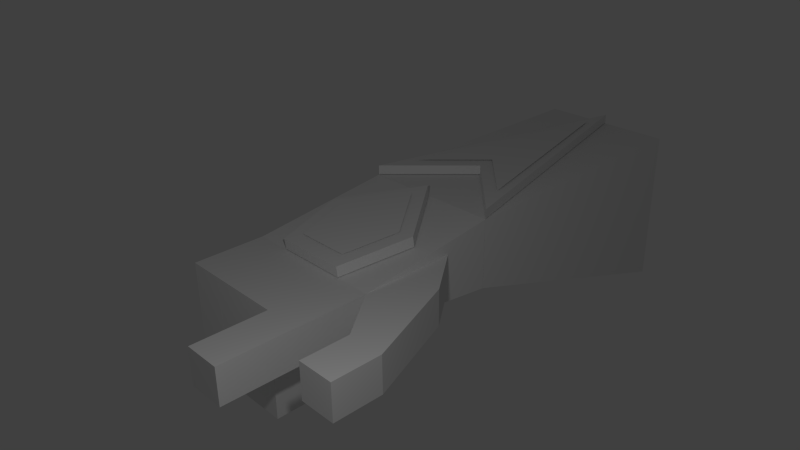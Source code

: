 # Source: force_gloves_complete.blend  (saved by Blender 2.72.0; exported with 4.5.12 LTS)
import bpy
from mathutils import Matrix  # noqa: F401  (used for matrix-valued properties, if any)

bpy.ops.wm.read_factory_settings(use_empty=True)
scene = bpy.context.scene
scene.name = 'Scene'

# ---- collections
col_collection_1 = bpy.data.collections.new('Collection 1'); scene.collection.children.link(col_collection_1)

# ---- materials (node trees are filled in below, after node groups)
mat_force_gloves_dec_top = bpy.data.materials.new('force_gloves_dec_top')
mat_force_gloves_dec_top.alpha_threshold = 0.0
mat_force_gloves_dec_top.use_transparent_shadow = False
mat_force_gloves_dec_top.roughness = 0.5
mat_attachment = bpy.data.materials.new('attachment')
mat_attachment.alpha_threshold = 0.0
mat_attachment.use_transparent_shadow = False
mat_attachment.roughness = 0.5
mat_force_gloves_dec = bpy.data.materials.new('force_gloves_dec')
mat_force_gloves_dec.alpha_threshold = 0.0
mat_force_gloves_dec.use_transparent_shadow = False
mat_force_gloves_dec.roughness = 0.5
mat_force_gloves = bpy.data.materials.new('force_gloves')
mat_force_gloves.alpha_threshold = 0.0
mat_force_gloves.use_transparent_shadow = False
mat_force_gloves.roughness = 0.5
mat_force_gloves.line_color = (0.0, 0.0, 0.0, 1.0)

# ---- material node trees

# ---- world
world_world = bpy.data.worlds.new('World'); scene.world = world_world
world_world.color = (0.05088, 0.05088, 0.05088)
world_world.use_sun_shadow = False
world_world.sun_shadow_jitter_overblur = 0.0
world_world.cycles.sampling_method = 'MANUAL'
world_world.cycles.sample_map_resolution = 256

# ---- cameras
cam_camera = bpy.data.cameras.new('Camera')
cam_camera.clip_end = 100.0
cam_camera.lens = 35.0
cam_camera.sensor_width = 32.0
cam_camera.sensor_height = 18.0
cam_camera.ortho_scale = 7.314
cam_camera.dof.focus_distance = 0.0
cam_camera.dof.aperture_fstop = 128.0

# ---- lights
light_lamp = bpy.data.lights.new('Lamp', 'POINT')
light_lamp.transmission_factor = 0.0
light_lamp.cutoff_distance = 30.0
light_lamp.energy = 100.0
light_lamp.shadow_buffer_clip_start = 1.001
light_lamp.shadow_soft_size = 0.1
light_lamp.shadow_maximum_resolution = 0.006
light_lamp.use_absolute_resolution = True
light_lamp.cycles.use_multiple_importance_sampling = False

# ---- meshes
me_cube_018 = bpy.data.meshes.new('Cube.018')
me_cube_018.from_pydata([(1.0, -1.0, 2.327), (-1.0, -1.0, 2.327), (2.384e-07, 1.0, 2.327), (-2.533e-07, -0.5, 2.327)], [], [(3, 0, 2), (2, 1, 3)])
_uv = me_cube_018.uv_layers.new(name='UVMap')
_uv.uv.foreach_set('vector', [0.625, 0.4, 1.0, 0.0, 1.0, 1.0, 1.0, 1.0, 0.0, 0.4, 0.625, 0.4])
me_cube_018.materials.append(mat_force_gloves_dec_top)
me_cube_018.use_remesh_preserve_volume = False
me_cube_018.use_remesh_preserve_attributes = False
me_cube_018.use_mirror_vertex_groups = False
me_cube_018.update()
me_cube_017 = bpy.data.meshes.new('Cube.017')
me_cube_017.from_pydata([(0.5625, -0.06848, 1.829), (-0.5625, -0.06848, 1.829), (1.182e-07, 0.6815, 2.017), (0.375, -0.8185, 1.642), (-0.375, -0.8185, 1.642)], [], [(1, 4, 3, 0, 2)])
_uv = me_cube_017.uv_layers.new(name='UVMap')
_uv.uv.foreach_set('vector', [1.0, 0.5, 0.8333, 1.0, 0.1667, 1.0, 0.0, 0.5, 0.5, 0.0])
me_cube_017.materials.append(mat_force_gloves_dec_top)
me_cube_017.use_remesh_preserve_volume = False
me_cube_017.use_remesh_preserve_attributes = False
me_cube_017.use_mirror_vertex_groups = False
me_cube_017.update()
me_cube_016 = bpy.data.meshes.new('Cube.016')
me_cube_016.from_pydata([(1.0, -1.0, 1.925), (-1.0, -1.0, 1.925), (2.384e-07, 1.0, 1.925), (-2.533e-07, -0.5, 1.925)], [], [(3, 0, 2), (2, 1, 3)])
_uv = me_cube_016.uv_layers.new(name='UVMap')
_uv.uv.foreach_set('vector', [0.625, 0.4, 1.0, 0.0, 1.0, 1.0, 1.0, 1.0, 0.0, 0.4, 0.625, 0.4])
me_cube_016.materials.append(mat_attachment)
me_cube_016.use_remesh_preserve_volume = False
me_cube_016.use_remesh_preserve_attributes = False
me_cube_016.use_mirror_vertex_groups = False
me_cube_016.update()
me_cube_015 = bpy.data.meshes.new('Cube.015')
me_cube_015.from_pydata([(1.0, -1.0, 1.925), (-1.0, -1.0, 1.925), (2.384e-07, 1.0, 1.925), (-2.533e-07, -0.5, 1.925)], [], [(3, 2, 0), (2, 3, 1)])
_uv = me_cube_015.uv_layers.new(name='UVMap')
_uv.uv.foreach_set('vector', [0.625, 0.4, 1.0, 1.0, 0.0, 0.4, 1.0, 1.0, 0.625, 0.4, 1.0, 0.0])
me_cube_015.materials.append(mat_attachment)
me_cube_015.use_remesh_preserve_volume = False
me_cube_015.use_remesh_preserve_attributes = False
me_cube_015.use_mirror_vertex_groups = False
me_cube_015.update()
me_cube_014 = bpy.data.meshes.new('Cube.014')
me_cube_014.from_pydata([(1.0, -1.003, -1.0), (-1.0, -1.003, -1.0), (1.0, -1.003, 1.0), (-1.0, -1.003, 1.0)], [], [(0, 2, 3, 1)])
_uv = me_cube_014.uv_layers.new(name='UVMap')
_uv.uv.foreach_set('vector', [1.0, 1.0, 1.192e-07, 1.0, 0.0, 0.0, 1.0, 0.0])
me_cube_014.materials.append(mat_attachment)
me_cube_014.use_remesh_preserve_volume = False
me_cube_014.use_remesh_preserve_attributes = False
me_cube_014.use_mirror_vertex_groups = False
me_cube_014.update()
me_cube_013 = bpy.data.meshes.new('Cube.013')
me_cube_013.from_pydata([(1.0, 1.006, -1.0), (-1.0, 1.006, -1.0), (1.0, 1.006, 1.0), (-1.0, 1.006, 1.0)], [], [(2, 0, 1, 3)])
_uv = me_cube_013.uv_layers.new(name='UVMap')
_uv.uv.foreach_set('vector', [0.0, 0.0, 1.0, 5.96e-08, 1.0, 1.0, 2.384e-07, 1.0])
me_cube_013.materials.append(mat_attachment)
me_cube_013.use_remesh_preserve_volume = False
me_cube_013.use_remesh_preserve_attributes = False
me_cube_013.use_mirror_vertex_groups = False
me_cube_013.update()
me_cube_012 = bpy.data.meshes.new('Cube.012')
me_cube_012.from_pydata([(2.384e-07, 1.0, 1.787), (0.5, -1.0, 1.287), (-0.5, -1.0, 1.287), (-0.75, 5.96e-08, 1.537), (0.75, -4.768e-07, 1.537)], [], [(3, 2, 1, 4, 0)])
_uv = me_cube_012.uv_layers.new(name='UVMap')
_uv.uv.foreach_set('vector', [1.0, 0.5, 0.8333, 1.0, 0.1667, 1.0, 0.0, 0.5, 0.5, 0.0])
me_cube_012.materials.append(mat_attachment)
me_cube_012.use_remesh_preserve_volume = False
me_cube_012.use_remesh_preserve_attributes = False
me_cube_012.use_mirror_vertex_groups = False
me_cube_012.update()
me_cube_011 = bpy.data.meshes.new('Cube.011')
me_cube_011.from_pydata([(2.384e-07, 1.0, 1.787), (0.5, -1.0, 1.287), (-0.5, -1.0, 1.287), (-0.75, 5.96e-08, 1.537), (0.75, -4.768e-07, 1.537)], [], [(3, 0, 4, 1, 2)])
_uv = me_cube_011.uv_layers.new(name='UVMap')
_uv.uv.foreach_set('vector', [0.0, 0.5556, 0.3333, 0.0, 1.0, 0.3889, 1.0, 0.8889, 0.3333, 1.0])
me_cube_011.materials.append(mat_attachment)
me_cube_011.use_remesh_preserve_volume = False
me_cube_011.use_remesh_preserve_attributes = False
me_cube_011.use_mirror_vertex_groups = False
me_cube_011.update()
me_cube_010 = bpy.data.meshes.new('Cube.010')
me_cube_010.from_pydata([(1.0, -1.006, -0.5), (-1.0, -1.006, -0.5), (1.0, -1.006, 0.5), (-1.0, -1.006, 0.5)], [], [(0, 2, 3, 1)])
_uv = me_cube_010.uv_layers.new(name='UVMap')
_uv.uv.foreach_set('vector', [2.682e-07, 0.0, 1.0, 2.98e-07, 1.0, 1.0, 0.0, 1.0])
me_cube_010.materials.append(mat_attachment)
me_cube_010.use_remesh_preserve_volume = False
me_cube_010.use_remesh_preserve_attributes = False
me_cube_010.use_mirror_vertex_groups = False
me_cube_010.update()
me_cube_009 = bpy.data.meshes.new('Cube.009')
me_cube_009.from_pydata([(1.0, 1.007, -0.5), (-1.0, 1.007, -0.5), (1.0, 1.007, 0.5), (-1.0, 1.007, 0.5)], [], [(2, 0, 1, 3)])
_uv = me_cube_009.uv_layers.new(name='UVMap')
_uv.uv.foreach_set('vector', [0.0, 0.0, 1.0, 1.788e-07, 1.0, 1.0, 4.47e-07, 1.0])
me_cube_009.materials.append(mat_attachment)
me_cube_009.use_remesh_preserve_volume = False
me_cube_009.use_remesh_preserve_attributes = False
me_cube_009.use_mirror_vertex_groups = False
me_cube_009.update()
me_cube_008 = bpy.data.meshes.new('Cube.008')
me_cube_008.from_pydata([(-1.018, 0.3455, 1.0), (-1.018, 0.3455, -1.0), (-1.018, 1.679, 1.0), (-1.018, 1.679, -1.0)], [], [(3, 2, 0, 1)])
_uv = me_cube_008.uv_layers.new(name='UVMap')
_uv.uv.foreach_set('vector', [2.682e-07, 1.0, 0.0, 5.96e-08, 1.0, 0.0, 1.0, 1.0])
me_cube_008.materials.append(mat_attachment)
me_cube_008.use_remesh_preserve_volume = False
me_cube_008.use_remesh_preserve_attributes = False
me_cube_008.use_mirror_vertex_groups = False
me_cube_008.update()
me_cube_007 = bpy.data.meshes.new('Cube.007')
me_cube_007.from_pydata([(-1.018, 0.3333, 1.0), (-1.018, 0.3333, -1.0), (-1.018, 1.667, 1.0), (-1.018, 1.667, -1.0)], [], [(3, 1, 0, 2)])
_uv = me_cube_007.uv_layers.new(name='UVMap')
_uv.uv.foreach_set('vector', [1.0, 1.0, 2.682e-07, 1.0, 0.0, 1.192e-07, 1.0, 0.0])
me_cube_007.materials.append(mat_attachment)
me_cube_007.use_remesh_preserve_volume = False
me_cube_007.use_remesh_preserve_attributes = False
me_cube_007.use_mirror_vertex_groups = False
me_cube_007.update()
me_cube_006 = bpy.data.meshes.new('Cube.006')
me_cube_006.from_pydata([(1.0, -1.0, 1.93), (-1.0, -1.0, 1.93), (2.384e-07, 1.0, 1.93), (-2.533e-07, -0.5, 1.93), (1.0, -1.0, 2.189), (-1.0, -1.0, 2.189), (2.384e-07, 1.0, 2.189), (-2.533e-07, -0.5, 2.189)], [], [(3, 2, 0), (2, 3, 1), (7, 4, 6), (6, 5, 7), (0, 2, 6, 4), (2, 1, 5, 6), (1, 3, 7, 5), (3, 0, 4, 7)])
_uv = me_cube_006.uv_layers.new(name='UVMap')
_uv.uv.foreach_set('vector', [0.2729, 0.2222, 0.4367, 0.5556, 0.0, 0.2222, 0.4367, 0.5556, 0.2729, 0.2222, 0.4367, 0.0, 0.7096, 0.2222, 0.8734, 0.0, 0.8734, 0.5556, 0.8734, 0.5556, 0.4367, 0.2222, 0.7096, 0.2222, 0.9367, 0.5556, 0.9367, 1.481e-08, 1.0, 0.0, 1.0, 0.5556, 0.9367, 1.481e-08, 0.9367, 0.5556, 0.8734, 0.5556, 0.8734, 0.0, 0.06331, 0.5556, 0.06331, 0.7222, 5.82e-08, 0.7222, 5.82e-08, 0.5556, 0.06331, 0.7222, 0.06331, 1.0, 0.0, 1.0, 5.82e-08, 0.7222])
me_cube_006.materials.append(mat_force_gloves_dec)
me_cube_006.use_remesh_preserve_volume = False
me_cube_006.use_remesh_preserve_attributes = False
me_cube_006.use_mirror_vertex_groups = False
me_cube_006.update()
me_cube_005 = bpy.data.meshes.new('Cube.005')
me_cube_005.from_pydata([(0.75, -0.01848, 1.843), (-0.75, -0.01848, 1.843), (-0.5, -1.018, 1.593), (2.384e-07, 1.0, 1.797), (0.5, -1.0, 1.297), (-0.5, -1.0, 1.297), (0.5, -1.018, 1.593), (2.291e-07, 0.9815, 2.093), (-0.75, 5.96e-08, 1.547), (0.75, -4.768e-07, 1.547)], [], [(4, 9, 0, 6), (1, 2, 6, 0, 7), (8, 3, 9, 4, 5), (5, 4, 6, 2), (8, 5, 2, 1), (9, 3, 7, 0), (3, 8, 1, 7)])
_uv = me_cube_005.uv_layers.new(name='UVMap')
_uv.uv.foreach_set('vector', [0.8314, 0.6353, 0.8248, 0.2889, 0.9058, 0.2697, 0.9124, 0.6161, 0.8248, 0.3367, 0.7551, 0.6734, 0.4762, 0.6734, 0.4065, 0.3367, 0.6156, 0.0, 0.0, 0.3849, 0.1355, 0.0, 0.4065, 0.2695, 0.4065, 0.6159, 0.1355, 0.6929, 0.4891, 0.6734, 0.4891, 1.0, 0.4065, 1.0, 0.4065, 0.6734, 0.9124, 0.3464, 0.919, 0.0, 1.0, 0.01921, 0.9934, 0.3656, 0.8248, 0.2889, 0.8314, 0.01921, 0.9124, 0.0, 0.9058, 0.2697, 0.919, 0.6161, 0.9124, 0.3464, 0.9934, 0.3656, 1.0, 0.6353])
me_cube_005.materials.append(mat_force_gloves_dec)
me_cube_005.use_remesh_preserve_volume = False
me_cube_005.use_remesh_preserve_attributes = False
me_cube_005.use_mirror_vertex_groups = False
me_cube_005.update()
me_cube_004 = bpy.data.meshes.new('Cube.004')
me_cube_004.from_pydata([(1.0, -1.0, -1.0), (1.0, -1.0, 1.0), (0.0, 1.0, 1.0), (0.0, 1.0, -1.0), (0.0, -1.0, 1.0), (0.0, -1.0, -1.0), (-1.0, 0.3333, 1.0), (-1.0, 0.3333, -1.0), (1.0, -0.3333, 1.0), (1.0, -0.3333, -1.0), (0.0, -0.3333, -1.0), (0.0, -0.3333, 1.0), (-1.0, 1.667, 1.0), (-1.0, 1.667, 1.0), (-1.0, 1.667, -1.0)], [(13, 12)], [(8, 1, 0, 9), (2, 3, 14, 13), (8, 2, 13, 6, 11), (4, 11, 10, 5), (3, 2, 8, 9), (14, 7, 6, 13), (10, 11, 6, 7), (0, 1, 4, 5), (10, 9, 0, 5), (7, 14, 3, 9, 10), (1, 8, 11, 4)])
_uv = me_cube_004.uv_layers.new(name='UVMap')
_uv.uv.foreach_set('vector', [0.0, 0.1374, 0.0, 1.43e-07, 0.3125, 0.0, 0.3125, 0.1374, 7.451e-08, 0.6303, 0.3125, 0.6303, 0.3125, 0.9857, 9.313e-08, 0.9857, 0.8125, 0.84, 0.8125, 0.34, 0.875, 0.0, 1.0, 0.32, 0.9375, 0.66, 0.625, 0.2496, 0.625, 0.3605, 0.3125, 0.3605, 0.3125, 0.2496, 0.3125, 0.6303, 7.451e-08, 0.6303, 0.0, 0.1374, 0.3125, 0.1374, 0.3125, 0.943, 0.3125, 0.7211, 0.625, 0.7211, 0.625, 0.943, 0.3125, 0.3605, 0.625, 0.3605, 0.625, 0.7211, 0.3125, 0.7211, 0.3125, 3.576e-08, 0.625, 0.0, 0.625, 0.2496, 0.3125, 0.2496, 0.75, 0.34, 0.625, 0.16, 0.6875, 0.0, 0.8125, 0.18, 0.8125, 0.68, 0.6875, 1.0, 0.625, 0.66, 0.625, 0.16, 0.75, 0.34, 0.875, 1.0, 0.8125, 0.84, 0.9375, 0.66, 1.0, 0.82])
me_cube_004.materials.append(mat_force_gloves)
me_cube_004.use_remesh_preserve_volume = False
me_cube_004.use_remesh_preserve_attributes = False
me_cube_004.use_mirror_vertex_groups = False
me_cube_004.update()
me_cube_003 = bpy.data.meshes.new('Cube.003')
me_cube_003.from_pydata([(1.0, 1.0, -0.5), (1.0, -1.0, -0.5), (-1.0, 1.0, -0.5), (1.0, 1.0, 0.5), (1.0, -1.0, 0.5), (-0.5005, 0.4991, -2.502), (-1.0, 1.0, 0.5), (0.5, -1.0, -0.5), (-0.001179, -0.000885, -2.502), (-0.001179, 0.4991, -2.502), (0.5, -1.0, 0.5), (0.4988, -0.000885, -2.502), (0.4988, 0.4991, -2.502), (1.0, -5.96e-08, -0.5), (-1.0, 2.98e-07, -0.5), (1.0, -5.364e-07, 0.5), (-1.0, 1.788e-07, 0.5), (0.5, 5.96e-08, -0.5), (5.96e-08, 1.192e-07, -0.5), (-0.5, 1.192e-07, -0.5), (0.5, -4.172e-07, 0.5), (-1.49e-07, -1.788e-07, 0.5), (-0.5, 0.0, 0.5), (-1.0, 0.5, -0.5), (0.5, 0.5, -0.5), (1.192e-07, 0.5, -0.5), (-0.5, 0.5, -0.5), (1.0, 0.5, -0.5), (-0.5005, -0.000885, -2.502), (-0.9996, 0.4991, -2.502), (-0.9996, -0.000885, -2.502)], [], [(5, 26, 25, 9), (21, 22, 19, 28, 8, 18), (13, 15, 4, 1), (26, 5, 28, 19), (13, 1, 7, 17), (12, 24, 17, 11), (8, 11, 20, 21, 18), (15, 20, 10, 4), (24, 12, 9, 25), (20, 17, 7, 10), (1, 4, 10, 7), (12, 11, 8, 9), (8, 18, 25, 9), (9, 8, 28, 5), (27, 13, 17, 24), (16, 14, 30, 28, 19, 22), (23, 29, 30, 14), (5, 29, 23, 26), (28, 30, 29, 5), (23, 2, 0, 27), (0, 3, 15, 13), (2, 14, 16, 6), (3, 0, 2, 6), (3, 6, 16, 15)])
_uv = me_cube_003.uv_layers.new(name='UVMap')
_uv.uv.foreach_set('vector', [0.3999, 0.4, 0.4, 2.382e-08, 0.5, 1.191e-08, 0.4998, 0.4, 0.1, 2.978e-08, 0.2, 0.0, 0.2, 0.1999, 0.2001, 0.5999, 0.1002, 0.5999, 0.1, 0.1999, 0.6, 0.1999, 0.8, 0.1999, 0.8, 0.3997, 0.6, 0.3997, 0.9, 0.4001, 0.9, 4.436e-05, 1.0, 0.0, 1.0, 0.4, 0.1, 0.7997, 0.1, 0.5999, 0.2, 0.5999, 0.2, 0.7997, 0.9, 4.446e-05, 0.9, 0.4001, 0.8, 0.4, 0.8, 0.0, 0.1002, 0.5999, 0.0002359, 0.5999, 0.0, 4.169e-08, 0.1, 2.978e-08, 0.1, 0.1999, 0.5, 0.6995, 0.6, 0.6995, 0.6, 0.8994, 0.5, 0.8994, 0.6, 0.0, 0.5998, 0.4, 0.4998, 0.4, 0.5, 1.191e-08, 0.6, 0.9993, 0.6, 0.7994, 0.8, 0.7994, 0.8, 0.9993, 0.8, 1.0, 0.8, 0.8001, 0.9, 0.8001, 0.9, 1.0, 0.5, 0.4, 0.6, 0.4, 0.6, 0.5, 0.5, 0.5, 1.0, 0.4001, 1.0, 0.8001, 0.9, 0.8001, 0.9, 0.4001, 0.5, 0.5, 0.6, 0.5, 0.6, 0.5998, 0.5, 0.5998, 0.1, 0.8997, 0.1, 0.7997, 0.2, 0.7997, 0.2, 0.8997, 0.3, 0.0, 0.3, 0.1999, 0.2999, 0.5999, 0.2001, 0.5999, 0.2, 0.1999, 0.2, 0.0, 0.8, 0.8001, 0.8, 0.4001, 0.9, 0.4001, 0.9, 0.8001, 0.3999, 0.4, 0.3001, 0.4, 0.3, 4.169e-08, 0.4, 2.382e-08, 0.6, 0.5998, 0.6, 0.6995, 0.5, 0.6995, 0.5, 0.5998, 0.1, 0.9996, 0.0, 0.9996, 5.96e-08, 0.5999, 0.1, 0.5999, 0.6, 0.0, 0.8, 7.147e-08, 0.8, 0.1999, 0.6, 0.1999, 0.3, 0.7997, 0.5, 0.7997, 0.5, 0.9996, 0.3, 0.9996, 0.6, 0.3997, 0.8, 0.3997, 0.8, 0.7994, 0.6, 0.7994, 0.5, 0.4, 0.5, 0.7997, 0.3, 0.7997, 0.3, 0.4])
me_cube_003.materials.append(mat_force_gloves)
me_cube_003.use_remesh_preserve_volume = False
me_cube_003.use_remesh_preserve_attributes = False
me_cube_003.use_mirror_vertex_groups = False
me_cube_003.update()
me_cube_001 = bpy.data.meshes.new('Cube.001')
me_cube_001.from_pydata([(1.0, 1.0, -3.664), (1.0, -1.0, -1.0), (-1.0, -1.0, -1.0), (-1.0, 1.0, -3.664), (1.0, 1.0, 1.0), (1.0, -1.0, 1.0), (-1.0, -1.0, 1.0), (-1.0, 1.0, 1.0)], [], [(0, 1, 2, 3), (4, 7, 6, 5), (0, 4, 5, 1), (1, 5, 6, 2), (2, 6, 7, 3), (4, 0, 3, 7)])
_uv = me_cube_001.uv_layers.new(name='UVMap')
_uv.uv.foreach_set('vector', [1.0, 0.0, 1.0, 0.3998, 0.75, 0.3998, 0.75, 3.578e-08, 0.25, 0.6999, 0.25, 1.0, 3.725e-08, 1.0, 0.0, 0.6999, 0.5, 0.0, 0.5, 0.6999, 0.25, 0.6999, 0.25, 0.3998, 1.0, 0.3998, 1.0, 0.6999, 0.75, 0.6999, 0.75, 0.3998, 0.5, 0.3001, 0.5, 0.0, 0.75, 3.578e-08, 0.75, 0.6999, 0.0, 0.6999, 1.565e-07, 0.0, 0.25, 0.0, 0.25, 0.6999])
me_cube_001.materials.append(mat_force_gloves)
me_cube_001.use_remesh_preserve_volume = False
me_cube_001.use_remesh_preserve_attributes = False
me_cube_001.use_mirror_vertex_groups = False
me_cube_001.update()
me_cube = bpy.data.meshes.new('Cube')
me_cube.from_pydata([(1.0, 1.0, -1.0), (1.0, -1.0, -0.5), (-1.0, -1.0, -0.5), (-1.0, 1.0, -1.0), (1.0, 1.0, 1.0), (1.0, -1.0, 0.5), (-1.0, -1.0, 0.5), (-1.0, 1.0, 1.0)], [], [(0, 1, 2, 3), (4, 7, 6, 5), (0, 4, 5, 1), (1, 5, 6, 2), (2, 6, 7, 3), (4, 0, 3, 7)])
me_cube.materials.append(mat_force_gloves)
me_cube.use_remesh_preserve_volume = False
me_cube.use_remesh_preserve_attributes = False
me_cube.use_mirror_vertex_groups = False
me_cube.update()

# ---- objects
ob_arm_dec_top = bpy.data.objects.new('arm_dec_top', me_cube_018)
ob_palm_dec_top = bpy.data.objects.new('palm_dec_top', me_cube_017)
ob_arm_arm_dec_attach = bpy.data.objects.new('arm_arm_dec_attach', me_cube_016)
ob_arm_dec_arm_attach = bpy.data.objects.new('arm_dec_arm_attach', me_cube_015)
ob_arm_palm_attach = bpy.data.objects.new('arm_palm_attach', me_cube_014)
ob_palm_arm_attach = bpy.data.objects.new('palm_arm_attach', me_cube_013)
ob_palm_palm_dec_attach = bpy.data.objects.new('palm_palm_dec_attach', me_cube_012)
ob_palm_dec_palm_attach = bpy.data.objects.new('palm_dec_palm_attach', me_cube_011)
ob_palm_fingers_attach = bpy.data.objects.new('palm_fingers_attach', me_cube_010)
ob_fingers_palm_attach = bpy.data.objects.new('fingers_palm_attach', me_cube_009)
ob_palm_thumb_attach = bpy.data.objects.new('palm_thumb_attach', me_cube_008)
ob_thumb_palm_attach = bpy.data.objects.new('thumb_palm_attach', me_cube_007)
ob_arm_dec = bpy.data.objects.new('arm_dec', me_cube_006)
ob_palm_dec = bpy.data.objects.new('palm_dec', me_cube_005)
ob_thumb = bpy.data.objects.new('thumb', me_cube_004)
ob_fingers = bpy.data.objects.new('fingers', me_cube_003)
ob_arm = bpy.data.objects.new('arm', me_cube_001)
ob_palm = bpy.data.objects.new('palm', me_cube)
ob_lamp = bpy.data.objects.new('Lamp', light_lamp)
ob_camera = bpy.data.objects.new('Camera', cam_camera)

# ---- transforms, parenting, visibility, modifiers, constraints
ob_arm_dec_top.location = (0.0, 3.012, -0.2161)
ob_arm_dec_top.scale = (0.75, 1.5, 0.375)
ob_arm_dec_top.lock_rotations_4d = False
ob_arm_dec_top.empty_display_type = 'ARROWS'
ob_arm_dec_top.lineart.crease_threshold = 0.0
ob_palm_dec_top.location = (0.0, 0.0, -0.371)
ob_palm_dec_top.scale = (1.0, 1.0, 0.5)
ob_palm_dec_top.lock_rotations_4d = False
ob_palm_dec_top.empty_display_type = 'ARROWS'
ob_palm_dec_top.lineart.crease_threshold = 0.0
ob_arm_arm_dec_attach.location = (0.0, 3.003, -0.4576)
ob_arm_arm_dec_attach.scale = (1.0, 2.0, 0.5)
ob_arm_arm_dec_attach.lock_rotations_4d = False
ob_arm_arm_dec_attach.empty_display_type = 'ARROWS'
ob_arm_arm_dec_attach.lineart.crease_threshold = 0.0
ob_arm_dec_arm_attach.location = (0.0, 3.012, -0.4546)
ob_arm_dec_arm_attach.scale = (1.0, 2.0, 0.5)
ob_arm_dec_arm_attach.lock_rotations_4d = False
ob_arm_dec_arm_attach.empty_display_type = 'ARROWS'
ob_arm_dec_arm_attach.lineart.crease_threshold = 0.0
ob_arm_palm_attach.location = (0.0, 3.003, 0.0)
ob_arm_palm_attach.scale = (1.0, 2.0, 0.5)
ob_arm_palm_attach.lock_rotations_4d = False
ob_arm_palm_attach.empty_display_type = 'ARROWS'
ob_arm_palm_attach.lineart.crease_threshold = 0.0
ob_palm_arm_attach.location = (0.0, 0.0009491, 0.0)
ob_palm_arm_attach.scale = (1.0, 1.0, 0.5)
ob_palm_arm_attach.lock_rotations_4d = False
ob_palm_arm_attach.empty_display_type = 'ARROWS'
ob_palm_arm_attach.lineart.crease_threshold = 0.0
ob_palm_palm_dec_attach.location = (0.0, 0.0, -0.3852)
ob_palm_palm_dec_attach.scale = (1.0, 1.0, 0.5)
ob_palm_palm_dec_attach.lock_rotations_4d = False
ob_palm_palm_dec_attach.empty_display_type = 'ARROWS'
ob_palm_palm_dec_attach.lineart.crease_threshold = 0.0
ob_palm_dec_palm_attach.location = (0.0, 0.0, -0.3863)
ob_palm_dec_palm_attach.scale = (1.0, 1.0, 0.5)
ob_palm_dec_palm_attach.lock_rotations_4d = False
ob_palm_dec_palm_attach.empty_display_type = 'ARROWS'
ob_palm_dec_palm_attach.lineart.crease_threshold = 0.0
ob_palm_fingers_attach.location = (0.0, 0.0, 0.0)
ob_palm_fingers_attach.scale = (1.0, 1.0, 0.5)
ob_palm_fingers_attach.lock_rotations_4d = False
ob_palm_fingers_attach.empty_display_type = 'ARROWS'
ob_palm_fingers_attach.lineart.crease_threshold = 0.0
ob_fingers_palm_attach.location = (0.0, -1.996, 0.0)
ob_fingers_palm_attach.scale = (1.0, 1.0, 0.5)
ob_fingers_palm_attach.lock_rotations_4d = False
ob_fingers_palm_attach.empty_display_type = 'ARROWS'
ob_fingers_palm_attach.lineart.crease_threshold = 0.0
ob_palm_thumb_attach.location = (1.513, -1.34, 0.0)
ob_palm_thumb_attach.scale = (0.5, 1.0, 0.25)
ob_palm_thumb_attach.lineart.crease_threshold = 0.0
ob_thumb_palm_attach.location = (1.497, -1.33, 0.0)
ob_thumb_palm_attach.scale = (0.5, 1.0, 0.25)
ob_thumb_palm_attach.lineart.crease_threshold = 0.0
ob_arm_dec.location = (0.0, 3.012, -0.4546)
ob_arm_dec.scale = (1.0, 2.0, 0.5)
ob_arm_dec.lock_rotations_4d = False
ob_arm_dec.empty_display_type = 'ARROWS'
ob_arm_dec.lineart.crease_threshold = 0.0
ob_palm_dec.location = (0.0, 0.0, -0.3863)
ob_palm_dec.scale = (1.0, 1.0, 0.5)
ob_palm_dec.lock_rotations_4d = False
ob_palm_dec.empty_display_type = 'ARROWS'
ob_palm_dec.lineart.crease_threshold = 0.0
ob_thumb.location = (1.497, -1.33, 0.0)
ob_thumb.scale = (0.5, 1.0, 0.25)
ob_thumb.lineart.crease_threshold = 0.0
ob_fingers.location = (0.0, -1.996, 0.0)
ob_fingers.scale = (1.0, 1.0, 0.5)
ob_fingers.lock_rotations_4d = False
ob_fingers.empty_display_type = 'ARROWS'
ob_fingers.lineart.crease_threshold = 0.0
ob_arm.location = (0.0, 3.003, 0.0)
ob_arm.scale = (1.0, 2.0, 0.5)
ob_arm.lock_rotations_4d = False
ob_arm.empty_display_type = 'ARROWS'
ob_arm.lineart.crease_threshold = 0.0
ob_palm.location = (0.0, 0.0, 0.0)
ob_palm.scale = (1.0, 1.0, 0.5)
ob_palm.lock_rotations_4d = False
ob_palm.empty_display_type = 'ARROWS'
ob_palm.lineart.crease_threshold = 0.0
ob_lamp.location = (3.666, -3.402, 3.23)
ob_lamp.rotation_euler = (0.6503, 0.05522, 1.866)
ob_lamp.lock_rotations_4d = False
ob_lamp.empty_display_type = 'ARROWS'
ob_lamp.color = (0.0, 0.0, 0.0, 0.0)
ob_lamp.lineart.crease_threshold = 0.0
ob_camera.location = (7.481, -6.508, 5.344)
ob_camera.rotation_euler = (1.109, 0.01082, 0.8149)
ob_camera.lock_rotations_4d = False
ob_camera.empty_display_type = 'ARROWS'
ob_camera.color = (0.0, 0.0, 0.0, 0.0)
ob_camera.display_type = 'WIRE'
ob_camera.lineart.crease_threshold = 0.0

# ---- collection membership
col_collection_1.objects.link(ob_arm_dec_top)
col_collection_1.objects.link(ob_palm_dec_top)
col_collection_1.objects.link(ob_arm_arm_dec_attach)
col_collection_1.objects.link(ob_arm_dec_arm_attach)
col_collection_1.objects.link(ob_arm_palm_attach)
col_collection_1.objects.link(ob_palm_arm_attach)
col_collection_1.objects.link(ob_palm_palm_dec_attach)
col_collection_1.objects.link(ob_palm_dec_palm_attach)
col_collection_1.objects.link(ob_palm_fingers_attach)
col_collection_1.objects.link(ob_fingers_palm_attach)
col_collection_1.objects.link(ob_palm_thumb_attach)
col_collection_1.objects.link(ob_thumb_palm_attach)
col_collection_1.objects.link(ob_arm_dec)
col_collection_1.objects.link(ob_palm_dec)
col_collection_1.objects.link(ob_thumb)
col_collection_1.objects.link(ob_fingers)
col_collection_1.objects.link(ob_arm)
col_collection_1.objects.link(ob_palm)
col_collection_1.objects.link(ob_lamp)
col_collection_1.objects.link(ob_camera)

# ---- scene / render settings (as saved in the file)
scene.camera = ob_camera
scene.frame_start = 1; scene.frame_end = 250; scene.frame_set(1)
scene.render.engine = 'BLENDER_EEVEE_NEXT'
scene.render.resolution_percentage = 50
scene.render.dither_intensity = 0.0
scene.cycles.use_denoising = False
scene.cycles.samples = 10
scene.cycles.sampling_pattern = 'TABULATED_SOBOL'
scene.cycles.light_sampling_threshold = 0.0
scene.cycles.use_adaptive_sampling = False
scene.cycles.use_light_tree = False
scene.cycles.blur_glossy = 0.0
scene.cycles.pixel_filter_type = 'GAUSSIAN'
scene.cycles.sample_clamp_indirect = 0.0
scene.view_settings.view_transform = 'Standard'
bpy.context.view_layer.update()
